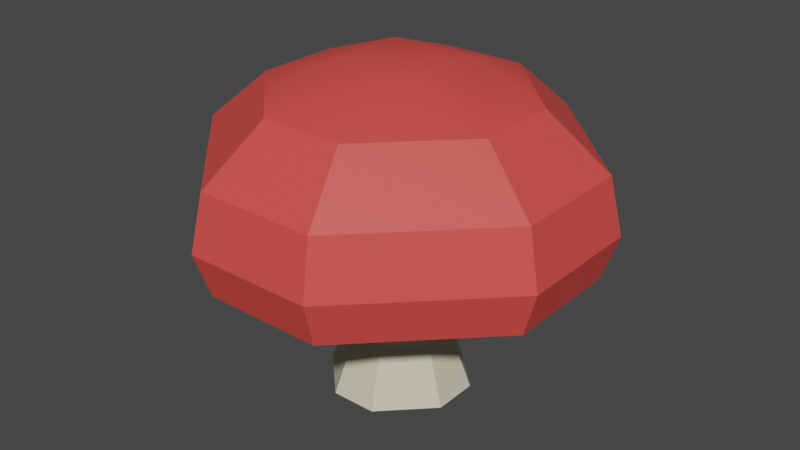 # Source: hongo.blend  (saved by Blender 2.80.75; exported with 4.5.12 LTS)
import bpy
from mathutils import Matrix  # noqa: F401  (used for matrix-valued properties, if any)

bpy.ops.wm.read_factory_settings(use_empty=True)
scene = bpy.context.scene
scene.name = 'Scene'

# ---- collections
col_collection = bpy.data.collections.new('Collection'); scene.collection.children.link(col_collection)

# ---- materials (node trees are filled in below, after node groups)
mat_amarillo = bpy.data.materials.new('amarillo')
mat_amarillo.use_transparent_shadow = False
mat_amarillo.diffuse_color = (0.5, 0.5, 0.5, 1.0)
mat_amarillo.roughness = 0.5528
mat_rojito = bpy.data.materials.new('rojito')
mat_rojito.use_transparent_shadow = False

# ---- material node trees
mat_amarillo.use_nodes = True; mat_amarillo.node_tree.nodes.clear()
_N = mat_amarillo.node_tree.nodes; _L = mat_amarillo.node_tree.links
n0 = _N.new('ShaderNodeOutputMaterial'); n0.name = 'Material Output'; n0.location = (300, 300)
n1 = _N.new('ShaderNodeBsdfPrincipled'); n1.name = 'Principled BSDF'; n1.location = (10, 300)
n1.distribution = 'GGX'
n1.subsurface_method = 'BURLEY'
n1.inputs[0].default_value = (0.6828, 0.6443, 0.4625, 1.0)
n1.inputs[2].default_value = 0.5528
n1.inputs[3].default_value = 1.45
n1.inputs[27].default_value = (0.0, 0.0, 0.0, 1.0)
n1.inputs[28].default_value = 1.0
n2 = _N.new('ShaderNodeNormalMap'); n2.name = 'Normal Map'; n2.location = (-300, -300)
n2.label = 'Normal/Map'
n2.inputs[0].default_value = 0.35
_L.new(n1.outputs[0], n0.inputs[0])
_L.new(n2.outputs[0], n1.inputs[5])
n0.is_active_output = True
mat_rojito.use_nodes = True; mat_rojito.node_tree.nodes.clear()
_N = mat_rojito.node_tree.nodes; _L = mat_rojito.node_tree.links
n0 = _N.new('ShaderNodeOutputMaterial'); n0.name = 'Material Output'; n0.location = (300, 300)
n1 = _N.new('ShaderNodeBsdfPrincipled'); n1.name = 'Principled BSDF'; n1.location = (10, 300)
n1.distribution = 'GGX'
n1.subsurface_method = 'BURLEY'
n1.inputs[0].default_value = (0.8, 0.07513, 0.06402, 1.0)
n1.inputs[3].default_value = 1.45
n1.inputs[27].default_value = (0.0, 0.0, 0.0, 1.0)
n1.inputs[28].default_value = 1.0
_L.new(n1.outputs[0], n0.inputs[0])
n0.is_active_output = True

# ---- world
world_world = bpy.data.worlds.new('World'); scene.world = world_world
world_world.use_nodes = True; world_world.node_tree.nodes.clear()
_N = world_world.node_tree.nodes; _L = world_world.node_tree.links
n0 = _N.new('ShaderNodeOutputWorld'); n0.name = 'World Output'; n0.location = (300, 300)
n1 = _N.new('ShaderNodeBackground'); n1.name = 'Background'; n1.location = (10, 300)
n1.inputs[0].default_value = (0.05088, 0.05088, 0.05088, 1.0)
_L.new(n1.outputs[0], n0.inputs[0])
n0.is_active_output = True
world_world.color = (0.05088, 0.05088, 0.05088)
world_world.use_sun_shadow = False
world_world.sun_shadow_jitter_overblur = 0.0

# ---- meshes
me_mesh = bpy.data.meshes.new('Mesh')
me_mesh.from_pydata([(0.3192, -0.3185, -0.1818), (-0.2927, -0.3185, -0.1818), (0.3192, -0.3185, 0.02213), (-0.2927, -0.3185, 0.02213), (0.1152, -0.3185, 0.2261), (0.1152, -0.3185, 0.02213), (0.1152, -0.3185, -0.1818), (0.1152, -0.3185, -0.3857), (-0.08872, -0.3185, 0.2261), (-0.08872, -0.3185, 0.02213), (-0.08872, -0.3185, -0.1818), (-0.08872, -0.3185, -0.3857), (-0.2008, -0.06693, -0.008471), (-0.05811, -0.06693, 0.1343), (-0.2008, -0.06693, -0.1512), (-0.05811, -0.06693, -0.2939), (0.08462, -0.06693, 0.1343), (0.2273, -0.06693, -0.008471), (0.2273, -0.06693, -0.1512), (0.08462, -0.06693, -0.2939), (-0.7754, 0.3172, 0.183), (-0.2496, 0.3172, 0.7088), (-0.7754, 0.3172, -0.3427), (-0.2496, 0.3172, -0.8685), (0.2761, 0.3172, 0.7088), (0.8019, 0.3172, 0.183), (0.8019, 0.3172, -0.3427), (0.2761, 0.3172, -0.8685), (-0.8382, 0.5133, 0.204), (-0.2706, 0.5133, 0.7716), (-0.8382, 0.5133, -0.3637), (-0.2706, 0.5133, -0.9313), (0.2971, 0.5133, 0.7716), (0.8647, 0.5133, 0.204), (0.8647, 0.5133, -0.3637), (0.2971, 0.5133, -0.9313), (-0.785, 0.7565, 0.1862), (-0.2528, 0.7565, 0.7184), (-0.785, 0.7565, -0.3459), (-0.2528, 0.7565, -0.8781), (0.2793, 0.7565, 0.7184), (0.8115, 0.7565, 0.1862), (0.8115, 0.7565, -0.3459), (0.2793, 0.7565, -0.8781), (-0.5365, 0.9836, 0.1034), (-0.17, 0.9836, 0.4699), (-0.17, 1.109, 0.1034), (-0.17, 1.109, -0.2631), (-0.5365, 0.9836, -0.2631), (-0.17, 0.9836, -0.6296), (0.1965, 0.9836, 0.4699), (0.563, 0.9836, 0.1034), (0.1965, 1.109, 0.1034), (0.1965, 1.109, -0.2631), (0.563, 0.9836, -0.2631), (0.1965, 0.9836, -0.6296), (-0.2187, 0.3514, -0.002503), (-0.06408, 0.3514, 0.1522), (-0.1861, 0.4127, 0.5183), (-0.5848, 0.4127, 0.1195), (-0.2187, 0.3514, -0.1572), (-0.06408, 0.3514, -0.3118), (-0.5848, 0.4127, -0.2792), (-0.1861, 0.4127, -0.6779), (0.09059, 0.3514, 0.1522), (0.2452, 0.3514, -0.002503), (0.6113, 0.4127, 0.1195), (0.2126, 0.4127, 0.5183), (0.2452, 0.3514, -0.1572), (0.6113, 0.4127, -0.2792), (0.09059, 0.3514, -0.3118), (0.2126, 0.4127, -0.6779), (0.6491, 0.3144, 0.1321), (0.6491, 0.3144, -0.2918), (0.2252, 0.3144, -0.7156), (-0.1987, 0.3144, -0.7156), (-0.6226, 0.3144, -0.2918), (-0.6226, 0.3144, 0.1321), (-0.1987, 0.3144, 0.556), (0.2252, 0.3144, 0.556), (0.2507, 0.2913, -0.7921), (-0.2242, 0.2913, -0.7921), (-0.699, 0.2913, -0.3172), (-0.699, 0.2913, 0.1576), (-0.2242, 0.2913, 0.6324), (0.2507, 0.2913, 0.6324), (0.7255, 0.2913, 0.1576), (0.7255, 0.2913, -0.3172)], [], [(44, 45, 46), (48, 47, 49), (44, 46, 47, 48), (50, 51, 52), (53, 52, 51, 54), (55, 53, 54), (45, 50, 52, 46), (47, 46, 52, 53), (49, 47, 53, 55), (3, 9, 8), (1, 11, 10), (3, 1, 10, 9), (4, 5, 2), (6, 0, 2, 5), (7, 0, 6), (8, 9, 5, 4), (10, 6, 5, 9), (11, 7, 6, 10), (3, 8, 13, 12), (11, 1, 14, 15), (1, 3, 12, 14), (4, 2, 17, 16), (2, 0, 18, 17), (0, 7, 19, 18), (8, 4, 16, 13), (7, 11, 15, 19), (56, 57, 58, 59), (61, 60, 62, 63), (60, 56, 59, 62), (64, 65, 66, 67), (65, 68, 69, 66), (68, 70, 71, 69), (57, 64, 67, 58), (70, 61, 63, 71), (20, 21, 29, 28), (23, 22, 30, 31), (22, 20, 28, 30), (24, 25, 33, 32), (25, 26, 34, 33), (26, 27, 35, 34), (21, 24, 32, 29), (27, 23, 31, 35), (28, 29, 37, 36), (31, 30, 38, 39), (30, 28, 36, 38), (32, 33, 41, 40), (33, 34, 42, 41), (34, 35, 43, 42), (29, 32, 40, 37), (35, 31, 39, 43), (36, 37, 45, 44), (39, 38, 48, 49), (38, 36, 44, 48), (40, 41, 51, 50), (41, 42, 54, 51), (42, 43, 55, 54), (37, 40, 50, 45), (43, 39, 49, 55), (12, 13, 57, 56), (21, 20, 83, 84), (15, 14, 60, 61), (22, 23, 81, 82), (14, 12, 56, 60), (20, 22, 82, 83), (16, 17, 65, 64), (25, 24, 85, 86), (17, 18, 68, 65), (26, 25, 86, 87), (18, 19, 70, 68), (27, 26, 87, 80), (13, 16, 64, 57), (24, 21, 84, 85), (19, 15, 61, 70), (23, 27, 80, 81), (73, 72, 66, 69), (74, 73, 69, 71), (75, 74, 71, 63), (76, 75, 63, 62), (77, 76, 62, 59), (78, 77, 59, 58), (79, 78, 58, 67), (72, 79, 67, 66), (81, 80, 74, 75), (82, 81, 75, 76), (83, 82, 76, 77), (84, 83, 77, 78), (85, 84, 78, 79), (86, 85, 79, 72), (87, 86, 72, 73), (80, 87, 73, 74)])
me_mesh.polygons.foreach_set('use_smooth', [True] * 90)
me_mesh.polygons.foreach_set('material_index', [1, 1, 1, 1, 1, 1, 1, 1, 1, 0, 0, 0, 0, 0, 0, 0, 0, 0, 0, 0, 0, 0, 0, 0, 0, 0, 0, 0, 0, 0, 0, 0, 0, 0, 1, 1, 1, 1, 1, 1, 1, 1, 1, 1, 1, 1, 1, 1, 1, 1, 1, 1, 1, 1, 1, 1, 1, 1, 0, 1, 0, 1, 0, 1, 0, 1, 0, 1, 0, 1, 0, 1, 0, 1, 0, 0, 0, 0, 0, 0, 0, 0, 1, 1, 1, 1, 1, 1, 1, 1])
_k = set([(0, 2), (0, 7), (0, 18), (1, 3), (1, 11), (1, 14), (2, 4), (2, 17), (3, 8), (3, 12), (4, 8), (4, 16), (7, 11), (7, 19), (8, 13), (11, 15), (12, 13), (12, 14), (12, 56), (13, 16), (13, 57), (14, 15), (14, 60), (15, 19), (15, 61), (16, 17), (16, 64), (17, 18), (17, 65), (18, 19), (18, 68), (19, 70), (20, 21), (20, 22), (20, 28), (20, 83), (21, 24), (21, 29), (21, 84), (22, 23), (22, 30), (22, 82), (23, 27), (23, 31), (23, 81), (24, 25), (24, 32), (24, 85), (25, 26), (25, 33), (25, 86), (26, 27), (26, 34), (26, 87), (27, 35), (27, 80), (28, 29), (28, 30), (28, 36), (29, 32), (29, 37), (30, 31), (30, 38), (31, 35), (31, 39), (32, 33), (32, 40), (33, 34), (33, 41), (34, 35), (34, 42), (35, 43), (36, 37), (36, 38), (36, 44), (37, 40), (37, 45), (38, 39), (38, 48), (39, 43), (39, 49), (40, 41), (40, 50), (41, 42), (41, 51), (42, 43), (42, 54), (43, 55), (44, 45), (44, 48), (45, 50), (48, 49), (49, 55), (50, 51), (51, 54), (54, 55), (56, 57), (56, 59), (56, 60), (57, 58), (57, 64), (58, 59), (58, 67), (58, 78), (59, 62), (59, 77), (60, 61), (60, 62), (61, 63), (61, 70), (62, 63), (62, 76), (63, 71), (63, 75), (64, 65), (64, 67), (65, 66), (65, 68), (66, 67), (66, 69), (66, 72), (67, 79), (68, 69), (68, 70), (69, 71), (69, 73), (70, 71), (71, 74), (72, 86), (73, 87), (74, 80), (75, 81), (76, 82), (77, 83), (78, 84), (79, 85)])
me_mesh.attributes.new('sharp_edge', 'BOOLEAN', 'EDGE').data.foreach_set('value', [ (min(e.vertices), max(e.vertices)) in _k for e in me_mesh.edges])
_uv = me_mesh.uv_layers.new(name='map1')
_uv.uv.foreach_set('vector', [0.375, 0.3333, 0.4583, 0.25, 0.4583, 0.3333, 0.375, 0.4167, 0.4583, 0.4167, 0.4583, 0.5, 0.375, 0.3333, 0.4583, 0.3333, 0.4583, 0.4167, 0.375, 0.4167, 0.5417, 0.25, 0.625, 0.3333, 0.5417, 0.3333, 0.5417, 0.4167, 0.5417, 0.3333, 0.625, 0.3333, 0.625, 0.4167, 0.5417, 0.5, 0.5417, 0.4167, 0.625, 0.4167, 0.4583, 0.25, 0.5417, 0.25, 0.5417, 0.3333, 0.4583, 0.3333, 0.4583, 0.4167, 0.4583, 0.3333, 0.5417, 0.3333, 0.5417, 0.4167, 0.4583, 0.5, 0.4583, 0.4167, 0.5417, 0.4167, 0.5417, 0.5, 0.375, 0.3333, 0.4583, 0.3333, 0.4583, 0.25, 0.375, 0.4167, 0.4583, 0.5, 0.4583, 0.4167, 0.375, 0.3333, 0.375, 0.4167, 0.4583, 0.4167, 0.4583, 0.3333, 0.5417, 0.25, 0.5417, 0.3333, 0.625, 0.3333, 0.5417, 0.4167, 0.625, 0.4167, 0.625, 0.3333, 0.5417, 0.3333, 0.5417, 0.5, 0.625, 0.4167, 0.5417, 0.4167, 0.4583, 0.25, 0.4583, 0.3333, 0.5417, 0.3333, 0.5417, 0.25, 0.4583, 0.4167, 0.5417, 0.4167, 0.5417, 0.3333, 0.4583, 0.3333, 0.4583, 0.5, 0.5417, 0.5, 0.5417, 0.4167, 0.4583, 0.4167, 0.375, 0.3333, 0.4583, 0.25, 0.4583, 0.25, 0.375, 0.3333, 0.4583, 0.5, 0.375, 0.4167, 0.375, 0.4167, 0.4583, 0.5, 0.375, 0.4167, 0.375, 0.3333, 0.375, 0.3333, 0.375, 0.4167, 0.5417, 0.25, 0.625, 0.3333, 0.625, 0.3333, 0.5417, 0.25, 0.625, 0.3333, 0.625, 0.4167, 0.625, 0.4167, 0.625, 0.3333, 0.625, 0.4167, 0.5417, 0.5, 0.5417, 0.5, 0.625, 0.4167, 0.4583, 0.25, 0.5417, 0.25, 0.5417, 0.25, 0.4583, 0.25, 0.5417, 0.5, 0.4583, 0.5, 0.4583, 0.5, 0.5417, 0.5, 0.375, 0.3333, 0.4583, 0.25, 0.4583, 0.25, 0.375, 0.3333, 0.4583, 0.5, 0.375, 0.4167, 0.375, 0.4167, 0.4583, 0.5, 0.375, 0.4167, 0.375, 0.3333, 0.375, 0.3333, 0.375, 0.4167, 0.5417, 0.25, 0.625, 0.3333, 0.625, 0.3333, 0.5417, 0.25, 0.625, 0.3333, 0.625, 0.4167, 0.625, 0.4167, 0.625, 0.3333, 0.625, 0.4167, 0.5417, 0.5, 0.5417, 0.5, 0.625, 0.4167, 0.4583, 0.25, 0.5417, 0.25, 0.5417, 0.25, 0.4583, 0.25, 0.5417, 0.5, 0.4583, 0.5, 0.4583, 0.5, 0.5417, 0.5, 0.375, 0.3333, 0.4583, 0.25, 0.4583, 0.25, 0.375, 0.3333, 0.4583, 0.5, 0.375, 0.4167, 0.375, 0.4167, 0.4583, 0.5, 0.375, 0.4167, 0.375, 0.3333, 0.375, 0.3333, 0.375, 0.4167, 0.5417, 0.25, 0.625, 0.3333, 0.625, 0.3333, 0.5417, 0.25, 0.625, 0.3333, 0.625, 0.4167, 0.625, 0.4167, 0.625, 0.3333, 0.625, 0.4167, 0.5417, 0.5, 0.5417, 0.5, 0.625, 0.4167, 0.4583, 0.25, 0.5417, 0.25, 0.5417, 0.25, 0.4583, 0.25, 0.5417, 0.5, 0.4583, 0.5, 0.4583, 0.5, 0.5417, 0.5, 0.375, 0.3333, 0.4583, 0.25, 0.4583, 0.25, 0.375, 0.3333, 0.4583, 0.5, 0.375, 0.4167, 0.375, 0.4167, 0.4583, 0.5, 0.375, 0.4167, 0.375, 0.3333, 0.375, 0.3333, 0.375, 0.4167, 0.5417, 0.25, 0.625, 0.3333, 0.625, 0.3333, 0.5417, 0.25, 0.625, 0.3333, 0.625, 0.4167, 0.625, 0.4167, 0.625, 0.3333, 0.625, 0.4167, 0.5417, 0.5, 0.5417, 0.5, 0.625, 0.4167, 0.4583, 0.25, 0.5417, 0.25, 0.5417, 0.25, 0.4583, 0.25, 0.5417, 0.5, 0.4583, 0.5, 0.4583, 0.5, 0.5417, 0.5, 0.375, 0.3333, 0.4583, 0.25, 0.4583, 0.25, 0.375, 0.3333, 0.4583, 0.5, 0.375, 0.4167, 0.375, 0.4167, 0.4583, 0.5, 0.375, 0.4167, 0.375, 0.3333, 0.375, 0.3333, 0.375, 0.4167, 0.5417, 0.25, 0.625, 0.3333, 0.625, 0.3333, 0.5417, 0.25, 0.625, 0.3333, 0.625, 0.4167, 0.625, 0.4167, 0.625, 0.3333, 0.625, 0.4167, 0.5417, 0.5, 0.5417, 0.5, 0.625, 0.4167, 0.4583, 0.25, 0.5417, 0.25, 0.5417, 0.25, 0.4583, 0.25, 0.5417, 0.5, 0.4583, 0.5, 0.4583, 0.5, 0.5417, 0.5, 0.375, 0.3333, 0.4583, 0.25, 0.4583, 0.25, 0.375, 0.3333, 0.4583, 0.25, 0.375, 0.3333, 0.375, 0.3333, 0.4583, 0.25, 0.4583, 0.5, 0.375, 0.4167, 0.375, 0.4167, 0.4583, 0.5, 0.375, 0.4167, 0.4583, 0.5, 0.4583, 0.5, 0.375, 0.4167, 0.375, 0.4167, 0.375, 0.3333, 0.375, 0.3333, 0.375, 0.4167, 0.375, 0.3333, 0.375, 0.4167, 0.375, 0.4167, 0.375, 0.3333, 0.5417, 0.25, 0.625, 0.3333, 0.625, 0.3333, 0.5417, 0.25, 0.625, 0.3333, 0.5417, 0.25, 0.5417, 0.25, 0.625, 0.3333, 0.625, 0.3333, 0.625, 0.4167, 0.625, 0.4167, 0.625, 0.3333, 0.625, 0.4167, 0.625, 0.3333, 0.625, 0.3333, 0.625, 0.4167, 0.625, 0.4167, 0.5417, 0.5, 0.5417, 0.5, 0.625, 0.4167, 0.5417, 0.5, 0.625, 0.4167, 0.625, 0.4167, 0.5417, 0.5, 0.4583, 0.25, 0.5417, 0.25, 0.5417, 0.25, 0.4583, 0.25, 0.5417, 0.25, 0.4583, 0.25, 0.4583, 0.25, 0.5417, 0.25, 0.5417, 0.5, 0.4583, 0.5, 0.4583, 0.5, 0.5417, 0.5, 0.4583, 0.5, 0.5417, 0.5, 0.5417, 0.5, 0.4583, 0.5, 0.625, 0.4167, 0.625, 0.3333, 0.625, 0.3333, 0.625, 0.4167, 0.5417, 0.5, 0.625, 0.4167, 0.625, 0.4167, 0.5417, 0.5, 0.4583, 0.5, 0.5417, 0.5, 0.5417, 0.5, 0.4583, 0.5, 0.375, 0.4167, 0.4583, 0.5, 0.4583, 0.5, 0.375, 0.4167, 0.375, 0.3333, 0.375, 0.4167, 0.375, 0.4167, 0.375, 0.3333, 0.4583, 0.25, 0.375, 0.3333, 0.375, 0.3333, 0.4583, 0.25, 0.5417, 0.25, 0.4583, 0.25, 0.4583, 0.25, 0.5417, 0.25, 0.625, 0.3333, 0.5417, 0.25, 0.5417, 0.25, 0.625, 0.3333, 0.4583, 0.5, 0.5417, 0.5, 0.5417, 0.5, 0.4583, 0.5, 0.375, 0.4167, 0.4583, 0.5, 0.4583, 0.5, 0.375, 0.4167, 0.375, 0.3333, 0.375, 0.4167, 0.375, 0.4167, 0.375, 0.3333, 0.4583, 0.25, 0.375, 0.3333, 0.375, 0.3333, 0.4583, 0.25, 0.5417, 0.25, 0.4583, 0.25, 0.4583, 0.25, 0.5417, 0.25, 0.625, 0.3333, 0.5417, 0.25, 0.5417, 0.25, 0.625, 0.3333, 0.625, 0.4167, 0.625, 0.3333, 0.625, 0.3333, 0.625, 0.4167, 0.5417, 0.5, 0.625, 0.4167, 0.625, 0.4167, 0.5417, 0.5])
me_mesh.materials.append(mat_amarillo)
me_mesh.materials.append(mat_rojito)
me_mesh.use_remesh_preserve_volume = False
me_mesh.use_remesh_preserve_attributes = False
me_mesh.use_mirror_vertex_groups = False
me_mesh.update()
me_mesh.normals_split_custom_set([tuple(v) for v in zip(*[iter([-0.3239, 0.9436, 0.06823, -0.06823, 0.9436, 0.3239, -0.1422, 0.9796, 0.1422, -0.3239, 0.9436, -0.06823, -0.1422, 0.9796, -0.1422, -0.06823, 0.9436, -0.3239, -0.3239, 0.9436, 0.06823, -0.1422, 0.9796, 0.1422, -0.1422, 0.9796, -0.1422, -0.3239, 0.9436, -0.06823, 0.06823, 0.9436, 0.3239, 0.3239, 0.9436, 0.06823, 0.1422, 0.9796, 0.1422, 0.1422, 0.9796, -0.1422, 0.1422, 0.9796, 0.1422, 0.3239, 0.9436, 0.06823, 0.3239, 0.9436, -0.06823, 0.06823, 0.9436, -0.3239, 0.1422, 0.9796, -0.1422, 0.3239, 0.9436, -0.06823, -0.06823, 0.9436, 0.3239, 0.06823, 0.9436, 0.3239, 0.1422, 0.9796, 0.1422, -0.1422, 0.9796, 0.1422, -0.1422, 0.9796, -0.1422, -0.1422, 0.9796, 0.1422, 0.1422, 0.9796, 0.1422, 0.1422, 0.9796, -0.1422, -0.06823, 0.9436, -0.3239, -0.1422, 0.9796, -0.1422, 0.1422, 0.9796, -0.1422, 0.06823, 0.9436, -0.3239, 0.0, -1.0, 0.0, 0.0, -1.0, 0.0, 0.0, -1.0, 0.0, 0.0, -1.0, 0.0, 0.0, -1.0, 0.0, 0.0, -1.0, 0.0, 0.0, -1.0, 0.0, 0.0, -1.0, 0.0, 0.0, -1.0, 0.0, 0.0, -1.0, 0.0, 0.0, -1.0, 0.0, 0.0, -1.0, 0.0, 0.0, -1.0, 0.0, 0.0, -1.0, 0.0, 0.0, -1.0, 0.0, 0.0, -1.0, 0.0, 0.0, -1.0, 0.0, 0.0, -1.0, 0.0, 0.0, -1.0, 0.0, 0.0, -1.0, 0.0, 0.0, -1.0, 0.0, 0.0, -1.0, 0.0, 0.0, -1.0, 0.0, 0.0, -1.0, 0.0, 0.0, -1.0, 0.0, 0.0, -1.0, 0.0, 0.0, -1.0, 0.0, 0.0, -1.0, 0.0, 0.0, -1.0, 0.0, 0.0, -1.0, 0.0, 0.0, -1.0, 0.0, 0.0, -1.0, 0.0, -0.6686, 0.3254, 0.6686, -0.6686, 0.3254, 0.6686, -0.6686, 0.3254, 0.6686, -0.6686, 0.3254, 0.6686, -0.6686, 0.3254, -0.6686, -0.6686, 0.3254, -0.6686, -0.6686, 0.3254, -0.6686, -0.6686, 0.3254, -0.6686, -0.9394, 0.3429, 0.0, -0.9394, 0.3429, 0.0, -0.9394, 0.3429, 0.0, -0.9394, 0.3429, 0.0, 0.6686, 0.3254, 0.6686, 0.6686, 0.3254, 0.6686, 0.6686, 0.3254, 0.6686, 0.6686, 0.3254, 0.6686, 0.9394, 0.3429, 0.0, 0.9394, 0.3429, 0.0, 0.9394, 0.3429, 0.0, 0.9394, 0.3429, 0.0, 0.6686, 0.3254, -0.6686, 0.6686, 0.3254, -0.6686, 0.6686, 0.3254, -0.6686, 0.6686, 0.3254, -0.6686, 0.0, 0.3429, 0.9394, 0.0, 0.3429, 0.9394, 0.0, 0.3429, 0.9394, 0.0, 0.3429, 0.9394, 0.0, 0.3429, -0.9394, 0.0, 0.3429, -0.9394, 0.0, 0.3429, -0.9394, 0.0, 0.3429, -0.9394, -0.1237, -0.9846, 0.1237, -0.1237, -0.9846, 0.1237, -0.1237, -0.9846, 0.1237, -0.1237, -0.9846, 0.1237, -0.1237, -0.9846, -0.1237, -0.1237, -0.9846, -0.1237, -0.1237, -0.9846, -0.1237, -0.1237, -0.9846, -0.1237, -0.1652, -0.9863, 0.0, -0.1652, -0.9863, 0.0, -0.1652, -0.9863, 0.0, -0.1652, -0.9863, 0.0, 0.1237, -0.9846, 0.1237, 0.1237, -0.9846, 0.1237, 0.1237, -0.9846, 0.1237, 0.1237, -0.9846, 0.1237, 0.1652, -0.9863, 0.0, 0.1652, -0.9863, 0.0, 0.1652, -0.9863, 0.0, 0.1652, -0.9863, 0.0, 0.1237, -0.9846, -0.1237, 0.1237, -0.9846, -0.1237, 0.1237, -0.9846, -0.1237, 0.1237, -0.9846, -0.1237, 0.0, -0.9863, 0.1652, 0.0, -0.9863, 0.1652, 0.0, -0.9863, 0.1652, 0.0, -0.9863, 0.1652, 0.0, -0.9863, -0.1652, 0.0, -0.9863, -0.1652, 0.0, -0.9863, -0.1652, 0.0, -0.9863, -0.1652, -0.6769, -0.2892, 0.6769, -0.6769, -0.2892, 0.6769, -0.6769, -0.2892, 0.6769, -0.6769, -0.2892, 0.6769, -0.6769, -0.2892, -0.6769, -0.6769, -0.2892, -0.6769, -0.6769, -0.2892, -0.6769, -0.6769, -0.2892, -0.6769, -0.9523, -0.3051, 0.0, -0.9523, -0.3051, 0.0, -0.9523, -0.3051, 0.0, -0.9523, -0.3051, 0.0, 0.6769, -0.2892, 0.6769, 0.6769, -0.2892, 0.6769, 0.6769, -0.2892, 0.6769, 0.6769, -0.2892, 0.6769, 0.9523, -0.3051, 0.0, 0.9523, -0.3051, 0.0, 0.9523, -0.3051, 0.0, 0.9523, -0.3051, 0.0, 0.6769, -0.2892, -0.6769, 0.6769, -0.2892, -0.6769, 0.6769, -0.2892, -0.6769, 0.6769, -0.2892, -0.6769, 0.0, -0.3051, 0.9523, 0.0, -0.3051, 0.9523, 0.0, -0.3051, 0.9523, 0.0, -0.3051, 0.9523, 0.0, -0.3051, -0.9523, 0.0, -0.3051, -0.9523, 0.0, -0.3051, -0.9523, 0.0, -0.3051, -0.9523, -0.6925, 0.2021, 0.6925, -0.6925, 0.2021, 0.6925, -0.6925, 0.2021, 0.6925, -0.6925, 0.2021, 0.6925, -0.6925, 0.2021, -0.6925, -0.6925, 0.2021, -0.6925, -0.6925, 0.2021, -0.6925, -0.6925, 0.2021, -0.6925, -0.9769, 0.2138, 0.0, -0.9769, 0.2138, 0.0, -0.9769, 0.2138, 0.0, -0.9769, 0.2138, 0.0, 0.6925, 0.2021, 0.6925, 0.6925, 0.2021, 0.6925, 0.6925, 0.2021, 0.6925, 0.6925, 0.2021, 0.6925, 0.9769, 0.2138, 0.0, 0.9769, 0.2138, 0.0, 0.9769, 0.2138, 0.0, 0.9769, 0.2138, 0.0, 0.6925, 0.2021, -0.6925, 0.6925, 0.2021, -0.6925, 0.6925, 0.2021, -0.6925, 0.6925, 0.2021, -0.6925, 0.0, 0.2138, 0.9769, 0.0, 0.2138, 0.9769, 0.0, 0.2138, 0.9769, 0.0, 0.2138, 0.9769, 0.0, 0.2138, -0.9769, 0.0, 0.2138, -0.9769, 0.0, 0.2138, -0.9769, 0.0, 0.2138, -0.9769, -0.4921, 0.7181, 0.4921, -0.4921, 0.7181, 0.4921, -0.4921, 0.7181, 0.4921, -0.4921, 0.7181, 0.4921, -0.4921, 0.7181, -0.4921, -0.4921, 0.7181, -0.4921, -0.4921, 0.7181, -0.4921, -0.4921, 0.7181, -0.4921, -0.6745, 0.7382, 0.0, -0.6745, 0.7382, 0.0, -0.6745, 0.7382, 0.0, -0.6745, 0.7382, 0.0, 0.4921, 0.7181, 0.4921, 0.4921, 0.7181, 0.4921, 0.4921, 0.7181, 0.4921, 0.4921, 0.7181, 0.4921, 0.6745, 0.7382, 0.0, 0.6745, 0.7382, 0.0, 0.6745, 0.7382, 0.0, 0.6745, 0.7382, 0.0, 0.4921, 0.7181, -0.4921, 0.4921, 0.7181, -0.4921, 0.4921, 0.7181, -0.4921, 0.4921, 0.7181, -0.4921, 0.0, 0.7382, 0.6745, 0.0, 0.7382, 0.6745, 0.0, 0.7382, 0.6745, 0.0, 0.7382, 0.6745, 0.0, 0.7382, -0.6745, 0.0, 0.7382, -0.6745, 0.0, 0.7382, -0.6745, 0.0, 0.7382, -0.6745, -0.7065, -0.04032, 0.7065, -0.7065, -0.04032, 0.7065, -0.7065, -0.04032, 0.7065, -0.7065, -0.04032, 0.7065, -0.2394, -0.941, 0.2394, -0.2394, -0.941, 0.2394, -0.09238, -0.9914, 0.09238, -0.09238, -0.9914, 0.09238, -0.7065, -0.04032, -0.7065, -0.7065, -0.04032, -0.7065, -0.7065, -0.04032, -0.7065, -0.7065, -0.04032, -0.7065, -0.2394, -0.941, -0.2394, -0.2394, -0.941, -0.2394, -0.09238, -0.9914, -0.09238, -0.09238, -0.9914, -0.09238, -0.9991, -0.04276, 0.0, -0.9991, -0.04276, 0.0, -0.9991, -0.04276, 0.0, -0.9991, -0.04276, 0.0, -0.3212, -0.947, 0.0, -0.3212, -0.947, 0.0, -0.09693, -0.9953, -5.69e-07, -0.09693, -0.9953, 5.183e-07, 0.7065, -0.04032, 0.7065, 0.7065, -0.04032, 0.7065, 0.7065, -0.04032, 0.7065, 0.7065, -0.04032, 0.7065, 0.2394, -0.941, 0.2394, 0.2394, -0.941, 0.2394, 0.09238, -0.9914, 0.09238, 0.09238, -0.9914, 0.09238, 0.9991, -0.04276, 0.0, 0.9991, -0.04276, 0.0, 0.9991, -0.04276, 0.0, 0.9991, -0.04276, 0.0, 0.3212, -0.947, 0.0, 0.3212, -0.947, 0.0, 0.09694, -0.9953, 6.398e-07, 0.09693, -0.9953, -5.197e-07, 0.7065, -0.04032, -0.7065, 0.7065, -0.04032, -0.7065, 0.7065, -0.04032, -0.7065, 0.7065, -0.04032, -0.7065, 0.2394, -0.941, -0.2394, 0.2394, -0.941, -0.2394, 0.09238, -0.9914, -0.09238, 0.09238, -0.9914, -0.09238, 0.0, -0.04276, 0.9991, 0.0, -0.04276, 0.9991, 0.0, -0.04276, 0.9991, 0.0, -0.04276, 0.9991, 0.0, -0.947, 0.3212, 0.0, -0.947, 0.3212, -6.37e-07, -0.9953, 0.09694, 5.122e-07, -0.9953, 0.09694, 0.0, -0.04276, -0.9991, 0.0, -0.04276, -0.9991, 0.0, -0.04276, -0.9991, 0.0, -0.04276, -0.9991, 0.0, -0.947, -0.3212, 0.0, -0.947, -0.3212, 6.333e-07, -0.9953, -0.09694, -5.178e-07, -0.9953, -0.09694, -0.6684, -0.7438, 1.239e-07, -0.6684, -0.7438, 1.769e-06, -0.9336, -0.3583, 0.0, -0.9336, -0.3583, 0.0, -0.4746, -0.7412, 0.4746, -0.4746, -0.7412, 0.4746, -0.6649, -0.3403, 0.6649, -0.6649, -0.3403, 0.6649, 1.295e-07, -0.7438, 0.6684, 1.763e-06, -0.7438, 0.6684, 0.0, -0.3583, 0.9336, 0.0, -0.3583, 0.9336, 0.4746, -0.7412, 0.4746, 0.4746, -0.7412, 0.4746, 0.6649, -0.3403, 0.6649, 0.6649, -0.3403, 0.6649, 0.6684, -0.7438, -1.285e-07, 0.6684, -0.7438, -1.762e-06, 0.9336, -0.3583, 0.0, 0.9336, -0.3583, 0.0, 0.4746, -0.7412, -0.4746, 0.4746, -0.7412, -0.4746, 0.6649, -0.3403, -0.6649, 0.6649, -0.3403, -0.6649, -1.444e-07, -0.7438, -0.6684, -1.769e-06, -0.7438, -0.6684, 0.0, -0.3583, -0.9336, 0.0, -0.3583, -0.9336, -0.4746, -0.7412, -0.4746, -0.4746, -0.7412, -0.4746, -0.6649, -0.3403, -0.6649, -0.6649, -0.3403, -0.6649, -5.178e-07, -0.9953, -0.09694, 6.333e-07, -0.9953, -0.09694, 1.763e-06, -0.7438, 0.6684, 1.295e-07, -0.7438, 0.6684, -0.09238, -0.9914, -0.09238, -0.09238, -0.9914, -0.09238, 0.4746, -0.7412, 0.4746, 0.4746, -0.7412, 0.4746, -0.09693, -0.9953, 5.183e-07, -0.09693, -0.9953, -5.69e-07, 0.6684, -0.7438, -1.762e-06, 0.6684, -0.7438, -1.285e-07, -0.09238, -0.9914, 0.09238, -0.09238, -0.9914, 0.09238, 0.4746, -0.7412, -0.4746, 0.4746, -0.7412, -0.4746, 5.122e-07, -0.9953, 0.09694, -6.37e-07, -0.9953, 0.09694, -1.769e-06, -0.7438, -0.6684, -1.444e-07, -0.7438, -0.6684, 0.09238, -0.9914, 0.09238, 0.09238, -0.9914, 0.09238, -0.4746, -0.7412, -0.4746, -0.4746, -0.7412, -0.4746, 0.09693, -0.9953, -5.197e-07, 0.09694, -0.9953, 6.398e-07, -0.6684, -0.7438, 1.769e-06, -0.6684, -0.7438, 1.239e-07, 0.09238, -0.9914, -0.09238, 0.09238, -0.9914, -0.09238, -0.4746, -0.7412, 0.4746, -0.4746, -0.7412, 0.4746])] * 3)])

# ---- objects
ob_pcube1 = bpy.data.objects.new('pCube1', me_mesh)

# ---- transforms, parenting, visibility, modifiers, constraints
ob_pcube1.location = (0.0, 8.882e-16, 0.07768)
ob_pcube1.rotation_euler = (1.571, -0.0, 0.0)
ob_pcube1.scale = (0.4434, 0.4434, 0.4434)
ob_pcube1.color = (0.8, 0.8, 0.8, 1.0)
ob_pcube1.lineart.crease_threshold = 0.0

# ---- collection membership
col_collection.objects.link(ob_pcube1)

# ---- scene / render settings (as saved in the file)
scene.frame_start = 1; scene.frame_end = 250; scene.frame_set(1)
scene.render.engine = 'BLENDER_EEVEE_NEXT'
scene.cycles.use_denoising = False
scene.cycles.samples = 128
scene.cycles.sampling_pattern = 'TABULATED_SOBOL'
scene.cycles.use_adaptive_sampling = False
scene.cycles.use_light_tree = False
scene.view_settings.view_transform = 'Filmic'
bpy.context.view_layer.update()

# ---- added for rendering (the .blend has no active camera and no usable light): camera, sun
cam_auto = bpy.data.cameras.new('AutoCamera')
cam_auto.lens = 50.0
cam_auto.sensor_width = 36.0
cam_auto.clip_end = 1000.0
ob_auto_camera = bpy.data.objects.new('AutoCamera', cam_auto)
scene.collection.objects.link(ob_auto_camera)
ob_auto_camera.location = (1.1545, -1.34295, 1.17193)
ob_auto_camera.rotation_euler = (1.09748, -7.21219e-08, 0.694738)
scene.camera = ob_auto_camera
light_auto_sun = bpy.data.lights.new('AutoSun', 'SUN')
light_auto_sun.energy = 3.0
light_auto_sun.angle = 0.0523599
ob_auto_sun = bpy.data.objects.new('AutoSun', light_auto_sun)
scene.collection.objects.link(ob_auto_sun)
ob_auto_sun.rotation_euler = (0.872665, 0.174533, 0.523599)
bpy.context.view_layer.update()
